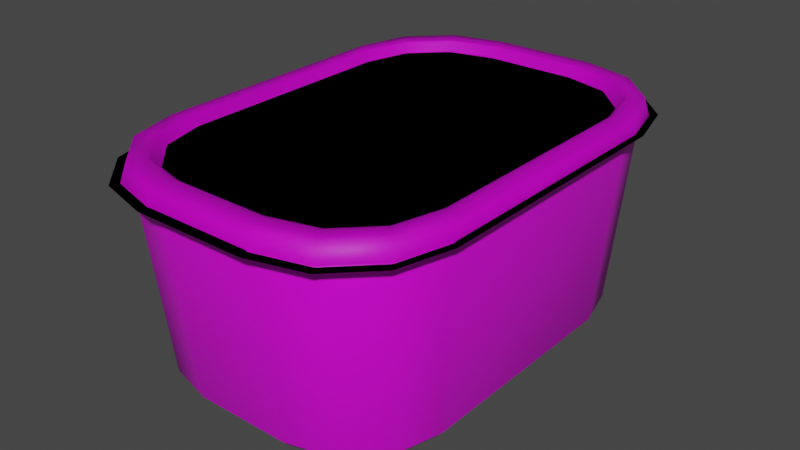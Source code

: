 # Source: Butter.blend  (saved by Blender 3.3.6; exported with 4.5.12 LTS)
import bpy
from mathutils import Matrix  # noqa: F401  (used for matrix-valued properties, if any)

bpy.ops.wm.read_factory_settings(use_empty=True)
scene = bpy.context.scene
scene.name = 'Scene'

# ---- collections
col_collection = bpy.data.collections.new('Collection'); scene.collection.children.link(col_collection)

# ---- images (referenced by path relative to the original .blend; pixels are not part of the script)
import os
ASSET_DIR = os.environ.get("B2B_ASSET_DIR", "")  # directory of the original .blend (textures are referenced by path, not embedded)
HERE = os.path.dirname(os.path.abspath(__file__))  # packed textures are extracted next to this script under _unpacked/

def load_image(name, relpath, width, height, colorspace="sRGB"):
    """Load a texture the original file referenced (path relative to the .blend, or extracted next to this script)."""
    p = next((c for c in (os.path.join(HERE, relpath), os.path.join(ASSET_DIR, relpath)) if relpath and os.path.exists(c)), "")
    if p:
        img = bpy.data.images.load(p, check_existing=True)
        img.name = name
    else:  # same state as the original file: an image datablock whose file is absent (Cycles renders it pink)
        img = bpy.data.images.new(name, width, height)
        img.source = "FILE"
        img.filepath = "//" + (relpath or name)
    img.colorspace_settings.name = colorspace
    return img
img_dairy___meat_psd = load_image('Dairy & Meat.psd', 'Dairy & Meat.psd', 1024, 1024, 'sRGB')

# ---- materials (node trees are filled in below, after node groups)
mat_material = bpy.data.materials.new('Material')
mat_material.alpha_threshold = 0.0
mat_material.use_transparent_shadow = False
mat_material.roughness = 0.5
mat_material.line_color = (0.0, 0.0, 0.0, 1.0)

# ---- material node trees
mat_material.use_nodes = True; mat_material.node_tree.nodes.clear()
_N = mat_material.node_tree.nodes; _L = mat_material.node_tree.links
n0 = _N.new('ShaderNodeOutputMaterial'); n0.name = 'Material Output'; n0.location = (300, 300)
n1 = _N.new('ShaderNodeBsdfPrincipled'); n1.name = 'Principled BSDF'; n1.location = (10, 300)
n1.distribution = 'GGX'
n1.subsurface_method = 'RANDOM_WALK_SKIN'
n1.inputs[3].default_value = 1.45
n1.inputs[27].default_value = (0.0, 0.0, 0.0, 1.0)
n1.inputs[28].default_value = 1.0
n2 = _N.new('ShaderNodeTexImage'); n2.name = 'Image Texture'; n2.location = (-280, 280)
n2.image = img_dairy___meat_psd
n2.interpolation = 'Closest'
_L.new(n1.outputs[0], n0.inputs[0])
_L.new(n2.outputs[0], n1.inputs[0])
n0.is_active_output = True

# ---- world
world_world = bpy.data.worlds.new('World'); scene.world = world_world
world_world.use_nodes = True; world_world.node_tree.nodes.clear()
_N = world_world.node_tree.nodes; _L = world_world.node_tree.links
n0 = _N.new('ShaderNodeOutputWorld'); n0.name = 'World Output'; n0.location = (300, 300)
n1 = _N.new('ShaderNodeBackground'); n1.name = 'Background'; n1.location = (10, 300)
n1.inputs[0].default_value = (0.05088, 0.05088, 0.05088, 1.0)
_L.new(n1.outputs[0], n0.inputs[0])
n0.is_active_output = True
world_world.color = (0.05088, 0.05088, 0.05088)
world_world.use_sun_shadow = False
world_world.sun_shadow_jitter_overblur = 0.0

# ---- meshes
me_cube = bpy.data.meshes.new('Cube')
me_cube.from_pydata([(0.85, 0.6868, 0.65), (0.2868, 1.25, 0.65), (0.7746, 0.9684, 0.65), (0.5684, 1.175, 0.65), (0.2868, -1.25, 0.65), (0.85, -0.6868, 0.65), (0.5684, -1.175, 0.65), (0.7746, -0.9684, 0.65), (-0.2868, 1.25, 0.65), (-0.85, 0.6868, 0.65), (-0.5684, 1.175, 0.65), (-0.7746, 0.9684, 0.65), (-0.85, -0.6868, 0.65), (-0.2868, -1.25, 0.65), (-0.7746, -0.9684, 0.65), (-0.5684, -1.175, 0.65), (0.2411, 0.9923, -0.5), (0.2592, 1.129, -0.459), (0.631, 0.6025, -0.5), (0.768, 0.6206, -0.459), (0.4426, 0.9384, -0.5), (0.5136, 1.061, -0.459), (0.577, 0.804, -0.5), (0.6998, 0.875, -0.459), (0.631, -0.6025, -0.5), (0.768, -0.6206, -0.459), (0.2411, -0.9923, -0.5), (0.2592, -1.129, -0.459), (0.577, -0.804, -0.5), (0.6998, -0.875, -0.459), (0.4426, -0.9384, -0.5), (0.5136, -1.061, -0.459), (-0.631, 0.6025, -0.5), (-0.768, 0.6206, -0.459), (-0.2411, 0.9923, -0.5), (-0.2592, 1.129, -0.459), (-0.577, 0.804, -0.5), (-0.6998, 0.875, -0.459), (-0.4426, 0.9384, -0.5), (-0.5136, 1.061, -0.459), (-0.2411, -0.9923, -0.5), (-0.2592, -1.129, -0.459), (-0.631, -0.6025, -0.5), (-0.768, -0.6206, -0.459), (-0.4426, -0.9384, -0.5), (-0.5136, -1.061, -0.459), (-0.577, -0.804, -0.5), (-0.6998, -0.875, -0.459), (0.731, 0.6157, -0.5), (0.6666, 0.8558, -0.5), (0.4944, 1.028, -0.5), (0.2543, 1.092, -0.5), (-0.4944, -1.028, -0.5), (-0.2543, -1.092, -0.5), (-0.6666, -0.8558, -0.5), (-0.731, -0.6157, -0.5), (0.2543, -1.092, -0.5), (0.4944, -1.028, -0.5), (0.6666, -0.8558, -0.5), (0.731, -0.6157, -0.5), (-0.2543, 1.092, -0.5), (-0.4944, 1.028, -0.5), (-0.6666, 0.8558, -0.5), (-0.731, 0.6157, -0.5)], [], [(0, 19, 23, 2), (8, 35, 39, 10), (6, 31, 29, 7), (2, 23, 21, 3), (19, 0, 5, 25), (7, 29, 25, 5), (35, 8, 1, 17), (47, 14, 12, 43), (45, 15, 14, 47), (27, 4, 13, 41), (11, 37, 33, 9), (4, 27, 31, 6), (10, 39, 37, 11), (41, 13, 15, 45), (43, 12, 9, 33), (32, 36, 38, 34, 16, 20, 22, 18, 24, 28, 30, 26, 40, 44, 46, 42), (48, 49, 23, 19), (49, 50, 21, 23), (50, 51, 17, 21), (52, 53, 41, 45), (54, 52, 45, 47), (55, 54, 47, 43), (56, 57, 31, 27), (57, 58, 29, 31), (58, 59, 25, 29), (60, 61, 39, 35), (61, 62, 37, 39), (62, 63, 33, 37), (51, 60, 35, 17), (59, 48, 19, 25), (43, 33, 63, 55), (27, 41, 53, 56), (3, 21, 17, 1), (18, 22, 49, 48), (22, 20, 50, 49), (20, 16, 51, 50), (44, 40, 53, 52), (46, 44, 52, 54), (42, 46, 54, 55), (26, 30, 57, 56), (30, 28, 58, 57), (28, 24, 59, 58), (34, 38, 61, 60), (38, 36, 62, 61), (36, 32, 63, 62), (16, 34, 60, 51), (24, 18, 48, 59), (32, 42, 55, 63), (40, 26, 56, 53)])
me_cube.polygons.foreach_set('use_smooth', [True] * 49)
_uv = me_cube.uv_layers.new(name='UVMap')
_uv.uv.foreach_set('vector', [0.3233, 1.0, 0.3233, 0.9031, 0.3387, 0.9031, 0.3387, 1.0, 0.0, 1.0, 0.0, 0.9031, 0.01539, 0.9031, 0.01539, 1.0, 0.2161, 1.0, 0.2161, 0.9031, 0.2312, 0.9031, 0.2312, 1.0, 0.3387, 1.0, 0.3387, 0.9031, 0.3538, 0.9031, 0.3538, 1.0, 0.3233, 0.9031, 0.3233, 1.0, 0.2465, 1.0, 0.2465, 0.9031, 0.2312, 1.0, 0.2312, 0.9031, 0.2465, 0.9031, 0.2465, 1.0, 0.4, 0.9031, 0.4, 1.0, 0.3683, 1.0, 0.3683, 0.9031, 0.1387, 0.9031, 0.1387, 1.0, 0.1233, 1.0, 0.1233, 0.9031, 0.1537, 0.9031, 0.1537, 1.0, 0.1387, 1.0, 0.1387, 0.9031, 0.2007, 0.9031, 0.2007, 1.0, 0.1691, 1.0, 0.1691, 0.9031, 0.03042, 1.0, 0.03042, 0.9031, 0.04581, 0.9031, 0.04581, 1.0, 0.2007, 1.0, 0.2007, 0.9031, 0.2161, 0.9031, 0.2161, 1.0, 0.01539, 1.0, 0.01539, 0.9031, 0.03042, 0.9031, 0.03042, 1.0, 0.1691, 0.9031, 0.1691, 1.0, 0.1537, 1.0, 0.1537, 0.9031, 0.1233, 0.9031, 0.1233, 1.0, 0.04646, 1.0, 0.04646, 0.9031, 0.004653, 0.01225, 0.002919, 0.01175, 0.00178, 0.01057, 0.001345, 0.008822, 0.001421, 0.004653, 0.00192, 0.002919, 0.003103, 0.00178, 0.004853, 0.001345, 0.01527, 0.001536, 0.017, 0.002035, 0.01814, 0.003218, 0.01858, 0.004968, 0.0185, 0.009137, 0.018, 0.01087, 0.01682, 0.01201, 0.01507, 0.01245, 0.004756, 0.0004782, 0.00267, 0.0009963, 0.002471, 0.0005535, 0.004681, 4.649e-06, 0.00267, 0.0009963, 0.001153, 0.002458, 0.0007603, 0.002173, 0.0024, 0.0005929, 0.001153, 0.002458, 0.000559, 0.004523, 8.851e-05, 0.004432, 0.0007183, 0.002243, 0.01877, 0.01133, 0.01936, 0.009267, 0.01984, 0.009359, 0.01921, 0.01155, 0.01725, 0.01279, 0.01877, 0.01133, 0.01916, 0.01162, 0.01752, 0.0132, 0.01517, 0.01331, 0.01725, 0.01279, 0.01745, 0.01324, 0.01524, 0.01379, 0.01945, 0.004871, 0.01893, 0.002784, 0.01937, 0.002586, 0.01992, 0.004796, 0.01893, 0.002784, 0.01747, 0.001268, 0.01775, 0.0008753, 0.01933, 0.002515, 0.01747, 0.001268, 0.0154, 0.000674, 0.01549, 0.0002035, 0.01768, 0.0008333, 0.0004782, 0.00892, 0.0009962, 0.01101, 0.0005535, 0.0112, 4.612e-06, 0.008994, 0.0009962, 0.01101, 0.002458, 0.01252, 0.002173, 0.01291, 0.0005929, 0.01128, 0.002458, 0.01252, 0.004523, 0.01312, 0.004432, 0.01359, 0.002243, 0.01296, 0.000559, 0.004523, 0.0004782, 0.00892, 0.0, 0.008953, 8.239e-05, 0.004472, 0.0154, 0.000674, 0.004756, 0.0004782, 0.004722, 5.96e-08, 0.01545, 0.0001974, 0.0152, 0.01379, 0.004472, 0.01359, 0.004523, 0.01312, 0.01517, 0.01331, 0.01992, 0.004837, 0.01984, 0.009318, 0.01936, 0.009267, 0.01945, 0.004871, 0.3538, 1.0, 0.3538, 0.9031, 0.3691, 0.9031, 0.3691, 1.0, 0.004853, 0.001345, 0.003103, 0.00178, 0.00267, 0.0009963, 0.004756, 0.0004782, 0.003103, 0.00178, 0.00192, 0.002919, 0.001153, 0.002458, 0.00267, 0.0009963, 0.00192, 0.002919, 0.001421, 0.004653, 0.000559, 0.004523, 0.001153, 0.002458, 0.018, 0.01087, 0.0185, 0.009137, 0.01936, 0.009267, 0.01877, 0.01133, 0.01682, 0.01201, 0.018, 0.01087, 0.01877, 0.01133, 0.01725, 0.01279, 0.01507, 0.01245, 0.01682, 0.01201, 0.01725, 0.01279, 0.01517, 0.01331, 0.01858, 0.004968, 0.01814, 0.003218, 0.01893, 0.002784, 0.01945, 0.004871, 0.01814, 0.003218, 0.017, 0.002035, 0.01747, 0.001268, 0.01893, 0.002784, 0.017, 0.002035, 0.01527, 0.001536, 0.0154, 0.000674, 0.01747, 0.001268, 0.001345, 0.008822, 0.00178, 0.01057, 0.0009962, 0.01101, 0.0004782, 0.00892, 0.00178, 0.01057, 0.002919, 0.01175, 0.002458, 0.01252, 0.0009962, 0.01101, 0.002919, 0.01175, 0.004653, 0.01225, 0.004523, 0.01312, 0.002458, 0.01252, 0.001421, 0.004653, 0.001345, 0.008822, 0.0004782, 0.00892, 0.000559, 0.004523, 0.01527, 0.001536, 0.004853, 0.001345, 0.004756, 0.0004782, 0.0154, 0.000674, 0.004653, 0.01225, 0.01507, 0.01245, 0.01517, 0.01331, 0.004523, 0.01312, 0.0185, 0.009137, 0.01858, 0.004968, 0.01945, 0.004871, 0.01936, 0.009267])
me_cube.materials.append(mat_material)
me_cube.use_mirror_vertex_groups = False
me_cube.update()
me_cube_001 = bpy.data.meshes.new('Cube.001')
me_cube_001.from_pydata([(0.8531, 0.6925, 0.675), (0.2903, 1.255, 0.675), (0.7777, 0.9739, 0.675), (0.5717, 1.18, 0.675), (0.2903, -1.255, 0.675), (0.8531, -0.6925, 0.675), (0.5717, -1.18, 0.675), (0.7777, -0.9739, 0.675), (-0.2903, 1.255, 0.675), (-0.8531, 0.6925, 0.675), (-0.5717, 1.18, 0.675), (-0.7777, 0.9739, 0.675), (-0.8531, -0.6925, 0.675), (-0.2903, -1.255, 0.675), (-0.7777, -0.9739, 0.675), (-0.5717, -1.18, 0.675), (0.7092, 0.9088, 0.6741), (0.7781, 0.6517, 0.6741), (0.5248, 1.093, 0.6741), (0.2676, 1.162, 0.6741), (-0.2676, -1.162, 0.6741), (-0.5248, -1.093, 0.6741), (-0.7092, -0.9088, 0.6741), (-0.7781, -0.6517, 0.6741), (0.5248, -1.093, 0.6741), (0.2676, -1.162, 0.6741), (0.7092, -0.9088, 0.6741), (0.7781, -0.6517, 0.6741), (-0.5248, 1.093, 0.6741), (-0.2676, 1.162, 0.6741), (-0.7092, 0.9088, 0.6741), (-0.7781, 0.6517, 0.6741), (0.6789, 0.868, 0.6219), (0.7454, 0.6199, 0.6219), (0.501, 1.046, 0.6219), (0.2529, 1.112, 0.6219), (-0.2529, -1.112, 0.6219), (-0.501, -1.046, 0.6219), (-0.6789, -0.868, 0.6219), (-0.7454, -0.6199, 0.6219), (0.501, -1.046, 0.6219), (0.2529, -1.112, 0.6219), (0.6789, -0.868, 0.6219), (0.7454, -0.6199, 0.6219), (-0.501, 1.046, 0.6219), (-0.2529, 1.112, 0.6219), (-0.6789, 0.868, 0.6219), (-0.7454, 0.6199, 0.6219), (0.875, 0.7103, 0.575), (0.2978, 1.287, 0.575), (0.7977, 0.9989, 0.575), (0.5864, 1.21, 0.575), (0.2978, -1.287, 0.575), (0.875, -0.7103, 0.575), (0.5864, -1.21, 0.575), (0.7977, -0.9989, 0.575), (-0.2978, 1.287, 0.575), (-0.875, 0.7103, 0.575), (-0.5864, 1.21, 0.575), (-0.7977, 0.9989, 0.575), (-0.875, -0.7103, 0.575), (-0.2978, -1.287, 0.575), (-0.7977, -0.9989, 0.575), (-0.5864, -1.21, 0.575), (0.9083, 0.7404, 0.575), (0.3115, 1.337, 0.575), (0.8284, 1.039, 0.575), (0.6099, 1.257, 0.575), (0.3115, -1.337, 0.575), (0.9083, -0.7404, 0.575), (0.6099, -1.257, 0.575), (0.8284, -1.039, 0.575), (-0.3115, 1.337, 0.575), (-0.9083, 0.7404, 0.575), (-0.6099, 1.257, 0.575), (-0.8284, 1.039, 0.575), (-0.9083, -0.7404, 0.575), (-0.3115, -1.337, 0.575), (-0.8284, -1.039, 0.575), (-0.6099, -1.257, 0.575), (0.6804, -0.87, 0.6245), (0.2536, -1.115, 0.6245), (0.5022, -1.048, 0.6245), (0.747, -0.6215, 0.6245), (0.747, 0.6215, 0.6245), (-0.747, -0.6215, 0.6245), (-0.6804, -0.87, 0.6245), (-0.747, 0.6215, 0.6245), (-0.5022, -1.048, 0.6245), (-0.2536, -1.115, 0.6245), (-0.6804, 0.87, 0.6245), (0.2536, 1.115, 0.6245), (-0.2536, 1.115, 0.6245), (-0.5022, 1.048, 0.6245), (0.6804, 0.87, 0.6245), (0.5022, 1.048, 0.6245), (0.7977, 0.9989, 0.58), (0.875, 0.7103, 0.58), (0.2978, -1.287, 0.58), (-0.2978, -1.287, 0.58), (0.875, -0.7103, 0.58), (0.7977, -0.9989, 0.58), (0.5864, 1.21, 0.58), (-0.5864, 1.21, 0.58), (-0.2978, 1.287, 0.58), (0.2978, 1.287, 0.58), (-0.7977, 0.9989, 0.58), (-0.5864, -1.21, 0.58), (-0.875, 0.7103, 0.58), (-0.7977, -0.9989, 0.58), (-0.875, -0.7103, 0.58), (0.5864, -1.21, 0.58), (0.7071, 0.9059, 0.6704), (-0.2666, 1.159, 0.6704), (-0.5231, -1.09, 0.6704), (-0.7071, -0.9059, 0.6704), (-0.7758, -0.6494, 0.6704), (0.7758, -0.6494, 0.6704), (0.2666, -1.159, 0.6704), (0.7071, -0.9059, 0.6704), (0.5231, -1.09, 0.6704), (0.7758, 0.6494, 0.6704), (-0.7758, 0.6494, 0.6704), (-0.2666, -1.159, 0.6704), (-0.7071, 0.9059, 0.6704), (0.2666, 1.159, 0.6704), (-0.5231, 1.09, 0.6704), (0.5231, 1.09, 0.6704), (0.8531, 0.6925, 0.675), (0.2903, 1.255, 0.675), (0.7777, 0.9739, 0.675), (0.5717, 1.18, 0.675), (0.2903, -1.255, 0.675), (0.8531, -0.6925, 0.675), (0.5717, -1.18, 0.675), (0.7777, -0.9739, 0.675), (-0.2903, 1.255, 0.675), (-0.8531, 0.6925, 0.675), (-0.5717, 1.18, 0.675), (-0.7777, 0.9739, 0.675), (-0.8531, -0.6925, 0.675), (-0.2903, -1.255, 0.675), (-0.7777, -0.9739, 0.675), (-0.5717, -1.18, 0.675), (0.7092, 0.9088, 0.6741), (0.7781, 0.6517, 0.6741), (0.5248, 1.093, 0.6741), (0.2676, 1.162, 0.6741), (-0.2676, -1.162, 0.6741), (-0.5248, -1.093, 0.6741), (-0.7092, -0.9088, 0.6741), (-0.7781, -0.6517, 0.6741), (0.5248, -1.093, 0.6741), (0.2676, -1.162, 0.6741), (0.7092, -0.9088, 0.6741), (0.7781, -0.6517, 0.6741), (-0.5248, 1.093, 0.6741), (-0.2676, 1.162, 0.6741), (-0.7092, 0.9088, 0.6741), (-0.7781, 0.6517, 0.6741), (0.6789, 0.868, 0.6219), (0.7454, 0.6199, 0.6219), (0.501, 1.046, 0.6219), (0.2529, 1.112, 0.6219), (-0.2529, -1.112, 0.6219), (-0.501, -1.046, 0.6219), (-0.6789, -0.868, 0.6219), (-0.7454, -0.6199, 0.6219), (0.501, -1.046, 0.6219), (0.2529, -1.112, 0.6219), (0.6789, -0.868, 0.6219), (0.7454, -0.6199, 0.6219), (-0.501, 1.046, 0.6219), (-0.2529, 1.112, 0.6219), (-0.6789, 0.868, 0.6219), (-0.7454, 0.6199, 0.6219), (0.875, 0.7103, 0.575), (0.2978, 1.287, 0.575), (0.7977, 0.9989, 0.575), (0.5864, 1.21, 0.575), (0.2978, -1.287, 0.575), (0.875, -0.7103, 0.575), (0.5864, -1.21, 0.575), (0.7977, -0.9989, 0.575), (-0.2978, 1.287, 0.575), (-0.875, 0.7103, 0.575), (-0.5864, 1.21, 0.575), (-0.7977, 0.9989, 0.575), (-0.875, -0.7103, 0.575), (-0.2978, -1.287, 0.575), (-0.7977, -0.9989, 0.575), (-0.5864, -1.21, 0.575), (0.9083, 0.7404, 0.575), (0.3115, 1.337, 0.575), (0.8284, 1.039, 0.575), (0.6099, 1.257, 0.575), (0.3115, -1.337, 0.575), (0.9083, -0.7404, 0.575), (0.6099, -1.257, 0.575), (0.8284, -1.039, 0.575), (-0.3115, 1.337, 0.575), (-0.9083, 0.7404, 0.575), (-0.6099, 1.257, 0.575), (-0.8284, 1.039, 0.575), (-0.9083, -0.7404, 0.575), (-0.3115, -1.337, 0.575), (-0.8284, -1.039, 0.575), (-0.6099, -1.257, 0.575), (0.6804, -0.87, 0.6245), (0.2536, -1.115, 0.6245), (0.5022, -1.048, 0.6245), (0.747, -0.6215, 0.6245), (0.747, 0.6215, 0.6245), (-0.747, -0.6215, 0.6245), (-0.6804, -0.87, 0.6245), (-0.747, 0.6215, 0.6245), (-0.5022, -1.048, 0.6245), (-0.2536, -1.115, 0.6245), (-0.6804, 0.87, 0.6245), (0.2536, 1.115, 0.6245), (-0.2536, 1.115, 0.6245), (-0.5022, 1.048, 0.6245), (0.6804, 0.87, 0.6245), (0.5022, 1.048, 0.6245), (0.7977, 0.9989, 0.58), (0.875, 0.7103, 0.58), (0.2978, -1.287, 0.58), (-0.2978, -1.287, 0.58), (0.875, -0.7103, 0.58), (0.7977, -0.9989, 0.58), (0.5864, 1.21, 0.58), (-0.5864, 1.21, 0.58), (-0.2978, 1.287, 0.58), (0.2978, 1.287, 0.58), (-0.7977, 0.9989, 0.58), (-0.5864, -1.21, 0.58), (-0.875, 0.7103, 0.58), (-0.7977, -0.9989, 0.58), (-0.875, -0.7103, 0.58), (0.5864, -1.21, 0.58), (0.7071, 0.9059, 0.6704), (-0.2666, 1.159, 0.6704), (-0.5231, -1.09, 0.6704), (-0.7071, -0.9059, 0.6704), (-0.7758, -0.6494, 0.6704), (0.7758, -0.6494, 0.6704), (0.2666, -1.159, 0.6704), (0.7071, -0.9059, 0.6704), (0.5231, -1.09, 0.6704), (0.7758, 0.6494, 0.6704), (-0.7758, 0.6494, 0.6704), (-0.2666, -1.159, 0.6704), (-0.7071, 0.9059, 0.6704), (0.2666, 1.159, 0.6704), (-0.5231, 1.09, 0.6704), (0.5231, 1.09, 0.6704)], [], [(94, 95, 34, 32), (16, 17, 0, 2), (18, 16, 2, 3), (19, 18, 3, 1), (20, 21, 15, 13), (21, 22, 14, 15), (22, 23, 12, 14), (24, 25, 4, 6), (26, 24, 6, 7), (27, 26, 7, 5), (28, 29, 8, 10), (30, 28, 10, 11), (31, 30, 11, 9), (29, 19, 1, 8), (17, 27, 5, 0), (23, 31, 9, 12), (25, 20, 13, 4), (33, 32, 34, 35, 45, 44, 46, 47, 39, 38, 37, 36, 41, 40, 42, 43), (92, 93, 44, 45), (95, 91, 35, 34), (93, 90, 46, 44), (88, 89, 36, 37), (90, 87, 47, 46), (86, 88, 37, 38), (91, 92, 45, 35), (85, 86, 38, 39), (83, 84, 33, 43), (81, 82, 40, 41), (87, 85, 39, 47), (82, 80, 42, 40), (84, 94, 32, 33), (89, 81, 41, 36), (80, 83, 43, 42), (96, 97, 48, 50), (98, 99, 61, 52), (100, 101, 55, 53), (102, 96, 50, 51), (103, 104, 56, 58), (105, 102, 51, 49), (106, 103, 58, 59), (99, 107, 63, 61), (108, 106, 59, 57), (107, 109, 62, 63), (104, 105, 49, 56), (109, 110, 60, 62), (97, 100, 53, 48), (111, 98, 52, 54), (110, 108, 57, 60), (101, 111, 54, 55), (56, 49, 65, 72), (62, 60, 76, 78), (48, 53, 69, 64), (54, 52, 68, 70), (60, 57, 73, 76), (55, 54, 70, 71), (50, 48, 64, 66), (52, 61, 77, 68), (53, 55, 71, 69), (51, 50, 66, 67), (58, 56, 72, 74), (49, 51, 67, 65), (59, 58, 74, 75), (61, 63, 79, 77), (57, 59, 75, 73), (63, 62, 78, 79), (112, 127, 95, 94), (113, 126, 93, 92), (127, 125, 91, 95), (126, 124, 90, 93), (114, 123, 89, 88), (124, 122, 87, 90), (115, 114, 88, 86), (125, 113, 92, 91), (116, 115, 86, 85), (117, 121, 84, 83), (118, 120, 82, 81), (122, 116, 85, 87), (120, 119, 80, 82), (121, 112, 94, 84), (123, 118, 81, 89), (119, 117, 83, 80), (7, 6, 111, 101), (12, 9, 108, 110), (6, 4, 98, 111), (0, 5, 100, 97), (14, 12, 110, 109), (8, 1, 105, 104), (15, 14, 109, 107), (9, 11, 106, 108), (13, 15, 107, 99), (11, 10, 103, 106), (1, 3, 102, 105), (10, 8, 104, 103), (3, 2, 96, 102), (5, 7, 101, 100), (4, 13, 99, 98), (2, 0, 97, 96), (26, 27, 117, 119), (20, 25, 118, 123), (17, 16, 112, 121), (24, 26, 119, 120), (31, 23, 116, 122), (25, 24, 120, 118), (27, 17, 121, 117), (23, 22, 115, 116), (19, 29, 113, 125), (22, 21, 114, 115), (30, 31, 122, 124), (21, 20, 123, 114), (28, 30, 124, 126), (18, 19, 125, 127), (29, 28, 126, 113), (16, 18, 127, 112), (222, 160, 162, 223), (144, 130, 128, 145), (146, 131, 130, 144), (147, 129, 131, 146), (148, 141, 143, 149), (149, 143, 142, 150), (150, 142, 140, 151), (152, 134, 132, 153), (154, 135, 134, 152), (155, 133, 135, 154), (156, 138, 136, 157), (158, 139, 138, 156), (159, 137, 139, 158), (157, 136, 129, 147), (145, 128, 133, 155), (151, 140, 137, 159), (153, 132, 141, 148), (161, 171, 170, 168, 169, 164, 165, 166, 167, 175, 174, 172, 173, 163, 162, 160), (220, 173, 172, 221), (223, 162, 163, 219), (221, 172, 174, 218), (216, 165, 164, 217), (218, 174, 175, 215), (214, 166, 165, 216), (219, 163, 173, 220), (213, 167, 166, 214), (211, 171, 161, 212), (209, 169, 168, 210), (215, 175, 167, 213), (210, 168, 170, 208), (212, 161, 160, 222), (217, 164, 169, 209), (208, 170, 171, 211), (224, 178, 176, 225), (226, 180, 189, 227), (228, 181, 183, 229), (230, 179, 178, 224), (231, 186, 184, 232), (233, 177, 179, 230), (234, 187, 186, 231), (227, 189, 191, 235), (236, 185, 187, 234), (235, 191, 190, 237), (232, 184, 177, 233), (237, 190, 188, 238), (225, 176, 181, 228), (239, 182, 180, 226), (238, 188, 185, 236), (229, 183, 182, 239), (184, 200, 193, 177), (190, 206, 204, 188), (176, 192, 197, 181), (182, 198, 196, 180), (188, 204, 201, 185), (183, 199, 198, 182), (178, 194, 192, 176), (180, 196, 205, 189), (181, 197, 199, 183), (179, 195, 194, 178), (186, 202, 200, 184), (177, 193, 195, 179), (187, 203, 202, 186), (189, 205, 207, 191), (185, 201, 203, 187), (191, 207, 206, 190), (240, 222, 223, 255), (241, 220, 221, 254), (255, 223, 219, 253), (254, 221, 218, 252), (242, 216, 217, 251), (252, 218, 215, 250), (243, 214, 216, 242), (253, 219, 220, 241), (244, 213, 214, 243), (245, 211, 212, 249), (246, 209, 210, 248), (250, 215, 213, 244), (248, 210, 208, 247), (249, 212, 222, 240), (251, 217, 209, 246), (247, 208, 211, 245), (135, 229, 239, 134), (140, 238, 236, 137), (134, 239, 226, 132), (128, 225, 228, 133), (142, 237, 238, 140), (136, 232, 233, 129), (143, 235, 237, 142), (137, 236, 234, 139), (141, 227, 235, 143), (139, 234, 231, 138), (129, 233, 230, 131), (138, 231, 232, 136), (131, 230, 224, 130), (133, 228, 229, 135), (132, 226, 227, 141), (130, 224, 225, 128), (154, 247, 245, 155), (148, 251, 246, 153), (145, 249, 240, 144), (152, 248, 247, 154), (159, 250, 244, 151), (153, 246, 248, 152), (155, 245, 249, 145), (151, 244, 243, 150), (147, 253, 241, 157), (150, 243, 242, 149), (158, 252, 250, 159), (149, 242, 251, 148), (156, 254, 252, 158), (146, 255, 253, 147), (157, 241, 254, 156), (144, 240, 255, 146)])
me_cube_001.polygons.foreach_set('use_smooth', [True] * 226)
_uv = me_cube_001.uv_layers.new(name='UVMap')
_uv.uv.foreach_set('vector', [0.03078, 0.9206, 0.03144, 0.92, 0.03145, 0.92, 0.03079, 0.9206, 0.0306, 0.9204, 0.03031, 0.9214, 0.03004, 0.9213, 0.03034, 0.9202, 0.03131, 0.9197, 0.0306, 0.9204, 0.03034, 0.9202, 0.03112, 0.9194, 0.03235, 0.9194, 0.03131, 0.9197, 0.03112, 0.9194, 0.03224, 0.9191, 0.03402, 0.9275, 0.03507, 0.9272, 0.03526, 0.9275, 0.03412, 0.9278, 0.03507, 0.9272, 0.0358, 0.9264, 0.03606, 0.9267, 0.03526, 0.9275, 0.0358, 0.9264, 0.03613, 0.9254, 0.03639, 0.9256, 0.03606, 0.9267, 0.03132, 0.9271, 0.03231, 0.9275, 0.03219, 0.9278, 0.03112, 0.9274, 0.03064, 0.9264, 0.03132, 0.9271, 0.03112, 0.9274, 0.03039, 0.9266, 0.03035, 0.9254, 0.03064, 0.9264, 0.03039, 0.9266, 0.03009, 0.9256, 0.03509, 0.9197, 0.03407, 0.9194, 0.03417, 0.919, 0.03527, 0.9193, 0.03581, 0.9204, 0.03509, 0.9197, 0.03527, 0.9193, 0.03606, 0.9201, 0.03613, 0.9214, 0.03581, 0.9204, 0.03606, 0.9201, 0.0364, 0.9212, 0.03407, 0.9194, 0.03235, 0.9194, 0.03224, 0.9191, 0.03417, 0.919, 0.03031, 0.9214, 0.03035, 0.9254, 0.03009, 0.9256, 0.03004, 0.9213, 0.03613, 0.9254, 0.03613, 0.9214, 0.0364, 0.9212, 0.03639, 0.9256, 0.03231, 0.9275, 0.03402, 0.9275, 0.03412, 0.9278, 0.03219, 0.9278, 0.06381, 1.0, 0.05098, 0.9963, 0.04175, 0.9877, 0.0377, 0.9746, 0.03742, 0.9536, 0.04146, 0.9404, 0.05044, 0.9314, 0.06324, 0.9277, 0.1132, 0.9276, 0.126, 0.9313, 0.1352, 0.9399, 0.1393, 0.953, 0.1396, 0.9739, 0.1355, 0.9872, 0.1265, 0.9962, 0.1137, 0.9999, 0.034, 0.9196, 0.03496, 0.9199, 0.03495, 0.9199, 0.034, 0.9196, 0.03144, 0.92, 0.03242, 0.9196, 0.03243, 0.9197, 0.03145, 0.92, 0.03496, 0.9199, 0.03563, 0.9206, 0.03562, 0.9206, 0.03495, 0.9199, 0.03494, 0.9269, 0.03395, 0.9272, 0.03394, 0.9272, 0.03493, 0.9269, 0.03563, 0.9206, 0.03593, 0.9215, 0.03591, 0.9215, 0.03562, 0.9206, 0.03562, 0.9262, 0.03494, 0.9269, 0.03493, 0.9269, 0.0356, 0.9262, 0.03242, 0.9196, 0.034, 0.9196, 0.034, 0.9196, 0.03243, 0.9197, 0.03592, 0.9253, 0.03562, 0.9262, 0.0356, 0.9262, 0.0359, 0.9253, 0.03055, 0.9253, 0.03051, 0.9216, 0.03053, 0.9216, 0.03057, 0.9253, 0.03238, 0.9272, 0.03145, 0.9269, 0.03146, 0.9269, 0.03239, 0.9272, 0.03593, 0.9215, 0.03592, 0.9253, 0.0359, 0.9253, 0.03591, 0.9215, 0.03145, 0.9269, 0.03082, 0.9262, 0.03083, 0.9262, 0.03146, 0.9269, 0.03051, 0.9216, 0.03078, 0.9206, 0.03079, 0.9206, 0.03053, 0.9216, 0.03395, 0.9272, 0.03238, 0.9272, 0.03239, 0.9272, 0.03394, 0.9272, 0.03082, 0.9262, 0.03055, 0.9253, 0.03057, 0.9253, 0.03083, 0.9262, 0.03001, 0.9199, 0.02968, 0.9212, 0.02966, 0.9212, 0.02999, 0.9199, 0.03211, 0.9282, 0.03418, 0.9282, 0.03419, 0.9282, 0.0321, 0.9282, 0.02974, 0.9257, 0.03007, 0.9269, 0.03005, 0.9269, 0.02972, 0.9257, 0.03091, 0.919, 0.03001, 0.9199, 0.02999, 0.9199, 0.0309, 0.919, 0.03547, 0.919, 0.03424, 0.9186, 0.03424, 0.9186, 0.03548, 0.919, 0.03216, 0.9187, 0.03091, 0.919, 0.0309, 0.919, 0.03216, 0.9186, 0.03638, 0.9199, 0.03547, 0.919, 0.03548, 0.919, 0.0364, 0.9198, 0.03418, 0.9282, 0.03547, 0.9279, 0.03548, 0.9279, 0.03419, 0.9282, 0.03676, 0.9211, 0.03638, 0.9199, 0.0364, 0.9198, 0.03678, 0.9211, 0.03547, 0.9279, 0.0364, 0.927, 0.03642, 0.927, 0.03548, 0.9279, 0.03424, 0.9186, 0.03216, 0.9187, 0.03216, 0.9186, 0.03424, 0.9186, 0.0364, 0.927, 0.03676, 0.9257, 0.03679, 0.9257, 0.03642, 0.927, 0.02968, 0.9212, 0.02974, 0.9257, 0.02972, 0.9257, 0.02966, 0.9212, 0.03091, 0.9278, 0.03211, 0.9282, 0.0321, 0.9282, 0.0309, 0.9278, 0.03676, 0.9257, 0.03676, 0.9211, 0.03678, 0.9211, 0.03679, 0.9257, 0.03007, 0.9269, 0.03091, 0.9278, 0.0309, 0.9278, 0.03005, 0.9269, 0.03424, 0.9186, 0.03216, 0.9186, 0.0321, 0.9185, 0.03429, 0.9184, 0.03642, 0.927, 0.03679, 0.9257, 0.0369, 0.9258, 0.03655, 0.9271, 0.02966, 0.9212, 0.02972, 0.9257, 0.0296, 0.9258, 0.02954, 0.9211, 0.0309, 0.9278, 0.0321, 0.9282, 0.03204, 0.9284, 0.03079, 0.928, 0.03679, 0.9257, 0.03678, 0.9211, 0.0369, 0.921, 0.0369, 0.9258, 0.03005, 0.9269, 0.0309, 0.9278, 0.03079, 0.928, 0.02992, 0.927, 0.02999, 0.9199, 0.02966, 0.9212, 0.02954, 0.9211, 0.02986, 0.9198, 0.0321, 0.9282, 0.03419, 0.9282, 0.03424, 0.9284, 0.03204, 0.9284, 0.02972, 0.9257, 0.03005, 0.9269, 0.02992, 0.927, 0.0296, 0.9258, 0.0309, 0.919, 0.02999, 0.9199, 0.02986, 0.9198, 0.03079, 0.9188, 0.03548, 0.919, 0.03424, 0.9186, 0.03429, 0.9184, 0.03558, 0.9187, 0.03216, 0.9186, 0.0309, 0.919, 0.03079, 0.9188, 0.0321, 0.9185, 0.0364, 0.9198, 0.03548, 0.919, 0.03558, 0.9187, 0.03653, 0.9197, 0.03419, 0.9282, 0.03548, 0.9279, 0.03558, 0.9281, 0.03424, 0.9284, 0.03678, 0.9211, 0.0364, 0.9198, 0.03653, 0.9197, 0.0369, 0.921, 0.03548, 0.9279, 0.03642, 0.927, 0.03655, 0.9271, 0.03558, 0.9281, 0.03061, 0.9204, 0.03132, 0.9197, 0.03144, 0.92, 0.03078, 0.9206, 0.03406, 0.9194, 0.03508, 0.9197, 0.03496, 0.9199, 0.034, 0.9196, 0.03132, 0.9197, 0.03235, 0.9194, 0.03242, 0.9196, 0.03144, 0.92, 0.03508, 0.9197, 0.03579, 0.9204, 0.03563, 0.9206, 0.03496, 0.9199, 0.03506, 0.9272, 0.03401, 0.9275, 0.03395, 0.9272, 0.03494, 0.9269, 0.03579, 0.9204, 0.03611, 0.9214, 0.03593, 0.9215, 0.03563, 0.9206, 0.03579, 0.9264, 0.03506, 0.9272, 0.03494, 0.9269, 0.03562, 0.9262, 0.03235, 0.9194, 0.03406, 0.9194, 0.034, 0.9196, 0.03242, 0.9196, 0.03611, 0.9254, 0.03579, 0.9264, 0.03562, 0.9262, 0.03592, 0.9253, 0.03037, 0.9254, 0.03033, 0.9215, 0.03051, 0.9216, 0.03055, 0.9253, 0.03231, 0.9274, 0.03133, 0.9271, 0.03145, 0.9269, 0.03238, 0.9272, 0.03611, 0.9214, 0.03611, 0.9254, 0.03592, 0.9253, 0.03593, 0.9215, 0.03133, 0.9271, 0.03065, 0.9264, 0.03082, 0.9262, 0.03145, 0.9269, 0.03033, 0.9215, 0.03061, 0.9204, 0.03078, 0.9206, 0.03051, 0.9216, 0.03401, 0.9275, 0.03231, 0.9274, 0.03238, 0.9272, 0.03395, 0.9272, 0.03065, 0.9264, 0.03037, 0.9254, 0.03055, 0.9253, 0.03082, 0.9262, 0.03039, 0.9266, 0.03112, 0.9274, 0.03091, 0.9278, 0.03007, 0.9269, 0.03639, 0.9256, 0.0364, 0.9212, 0.03676, 0.9211, 0.03676, 0.9257, 0.03112, 0.9274, 0.03219, 0.9278, 0.03211, 0.9282, 0.03091, 0.9278, 0.03004, 0.9213, 0.03009, 0.9256, 0.02974, 0.9257, 0.02968, 0.9212, 0.03606, 0.9267, 0.03639, 0.9256, 0.03676, 0.9257, 0.0364, 0.927, 0.03417, 0.919, 0.03224, 0.9191, 0.03216, 0.9187, 0.03424, 0.9186, 0.03526, 0.9275, 0.03606, 0.9267, 0.0364, 0.927, 0.03547, 0.9279, 0.0364, 0.9212, 0.03606, 0.9201, 0.03638, 0.9199, 0.03676, 0.9211, 0.03412, 0.9278, 0.03526, 0.9275, 0.03547, 0.9279, 0.03418, 0.9282, 0.03606, 0.9201, 0.03527, 0.9193, 0.03547, 0.919, 0.03638, 0.9199, 0.03224, 0.9191, 0.03112, 0.9194, 0.03091, 0.919, 0.03216, 0.9187, 0.03527, 0.9193, 0.03417, 0.919, 0.03424, 0.9186, 0.03547, 0.919, 0.03112, 0.9194, 0.03034, 0.9202, 0.03001, 0.9199, 0.03091, 0.919, 0.03009, 0.9256, 0.03039, 0.9266, 0.03007, 0.9269, 0.02974, 0.9257, 0.03219, 0.9278, 0.03412, 0.9278, 0.03418, 0.9282, 0.03211, 0.9282, 0.03034, 0.9202, 0.03004, 0.9213, 0.02968, 0.9212, 0.03001, 0.9199, 0.03064, 0.9264, 0.03035, 0.9254, 0.03037, 0.9254, 0.03065, 0.9264, 0.03402, 0.9275, 0.03231, 0.9275, 0.03231, 0.9274, 0.03401, 0.9275, 0.03031, 0.9214, 0.0306, 0.9204, 0.03061, 0.9204, 0.03033, 0.9215, 0.03132, 0.9271, 0.03064, 0.9264, 0.03065, 0.9264, 0.03133, 0.9271, 0.03613, 0.9214, 0.03613, 0.9254, 0.03611, 0.9254, 0.03611, 0.9214, 0.03231, 0.9275, 0.03132, 0.9271, 0.03133, 0.9271, 0.03231, 0.9274, 0.03035, 0.9254, 0.03031, 0.9214, 0.03033, 0.9215, 0.03037, 0.9254, 0.03613, 0.9254, 0.0358, 0.9264, 0.03579, 0.9264, 0.03611, 0.9254, 0.03235, 0.9194, 0.03407, 0.9194, 0.03406, 0.9194, 0.03235, 0.9194, 0.0358, 0.9264, 0.03507, 0.9272, 0.03506, 0.9272, 0.03579, 0.9264, 0.03581, 0.9204, 0.03613, 0.9214, 0.03611, 0.9214, 0.03579, 0.9204, 0.03507, 0.9272, 0.03402, 0.9275, 0.03401, 0.9275, 0.03506, 0.9272, 0.03509, 0.9197, 0.03581, 0.9204, 0.03579, 0.9204, 0.03508, 0.9197, 0.03131, 0.9197, 0.03235, 0.9194, 0.03235, 0.9194, 0.03132, 0.9197, 0.03407, 0.9194, 0.03509, 0.9197, 0.03508, 0.9197, 0.03406, 0.9194, 0.0306, 0.9204, 0.03131, 0.9197, 0.03132, 0.9197, 0.03061, 0.9204, 0.03078, 0.9206, 0.03079, 0.9206, 0.03145, 0.92, 0.03144, 0.92, 0.0306, 0.9204, 0.03034, 0.9202, 0.03004, 0.9213, 0.03031, 0.9214, 0.03131, 0.9197, 0.03112, 0.9194, 0.03034, 0.9202, 0.0306, 0.9204, 0.03235, 0.9194, 0.03224, 0.9191, 0.03112, 0.9194, 0.03131, 0.9197, 0.03402, 0.9275, 0.03412, 0.9278, 0.03526, 0.9275, 0.03507, 0.9272, 0.03507, 0.9272, 0.03526, 0.9275, 0.03606, 0.9267, 0.0358, 0.9264, 0.0358, 0.9264, 0.03606, 0.9267, 0.03639, 0.9256, 0.03613, 0.9254, 0.03132, 0.9271, 0.03112, 0.9274, 0.03219, 0.9278, 0.03231, 0.9275, 0.03064, 0.9264, 0.03039, 0.9266, 0.03112, 0.9274, 0.03132, 0.9271, 0.03035, 0.9254, 0.03009, 0.9256, 0.03039, 0.9266, 0.03064, 0.9264, 0.03509, 0.9197, 0.03527, 0.9193, 0.03417, 0.919, 0.03407, 0.9194, 0.03581, 0.9204, 0.03606, 0.9201, 0.03527, 0.9193, 0.03509, 0.9197, 0.03613, 0.9214, 0.0364, 0.9212, 0.03606, 0.9201, 0.03581, 0.9204, 0.03407, 0.9194, 0.03417, 0.919, 0.03224, 0.9191, 0.03235, 0.9194, 0.03031, 0.9214, 0.03004, 0.9213, 0.03009, 0.9256, 0.03035, 0.9254, 0.03613, 0.9254, 0.03639, 0.9256, 0.0364, 0.9212, 0.03613, 0.9214, 0.03231, 0.9275, 0.03219, 0.9278, 0.03412, 0.9278, 0.03402, 0.9275, 0.06381, 1.0, 0.1137, 0.9999, 0.1265, 0.9962, 0.1355, 0.9872, 0.1396, 0.9739, 0.1393, 0.953, 0.1352, 0.9399, 0.126, 0.9313, 0.1132, 0.9276, 0.06324, 0.9277, 0.05044, 0.9314, 0.04146, 0.9404, 0.03742, 0.9536, 0.0377, 0.9746, 0.04175, 0.9877, 0.05098, 0.9963, 0.034, 0.9196, 0.034, 0.9196, 0.03495, 0.9199, 0.03496, 0.9199, 0.03144, 0.92, 0.03145, 0.92, 0.03243, 0.9197, 0.03242, 0.9196, 0.03496, 0.9199, 0.03495, 0.9199, 0.03562, 0.9206, 0.03563, 0.9206, 0.03494, 0.9269, 0.03493, 0.9269, 0.03394, 0.9272, 0.03395, 0.9272, 0.03563, 0.9206, 0.03562, 0.9206, 0.03591, 0.9215, 0.03593, 0.9215, 0.03562, 0.9262, 0.0356, 0.9262, 0.03493, 0.9269, 0.03494, 0.9269, 0.03242, 0.9196, 0.03243, 0.9197, 0.034, 0.9196, 0.034, 0.9196, 0.03592, 0.9253, 0.0359, 0.9253, 0.0356, 0.9262, 0.03562, 0.9262, 0.03055, 0.9253, 0.03057, 0.9253, 0.03053, 0.9216, 0.03051, 0.9216, 0.03238, 0.9272, 0.03239, 0.9272, 0.03146, 0.9269, 0.03145, 0.9269, 0.03593, 0.9215, 0.03591, 0.9215, 0.0359, 0.9253, 0.03592, 0.9253, 0.03145, 0.9269, 0.03146, 0.9269, 0.03083, 0.9262, 0.03082, 0.9262, 0.03051, 0.9216, 0.03053, 0.9216, 0.03079, 0.9206, 0.03078, 0.9206, 0.03395, 0.9272, 0.03394, 0.9272, 0.03239, 0.9272, 0.03238, 0.9272, 0.03082, 0.9262, 0.03083, 0.9262, 0.03057, 0.9253, 0.03055, 0.9253, 0.03001, 0.9199, 0.02999, 0.9199, 0.02966, 0.9212, 0.02968, 0.9212, 0.03211, 0.9282, 0.0321, 0.9282, 0.03419, 0.9282, 0.03418, 0.9282, 0.02974, 0.9257, 0.02972, 0.9257, 0.03005, 0.9269, 0.03007, 0.9269, 0.03091, 0.919, 0.0309, 0.919, 0.02999, 0.9199, 0.03001, 0.9199, 0.03547, 0.919, 0.03548, 0.919, 0.03424, 0.9186, 0.03424, 0.9186, 0.03216, 0.9187, 0.03216, 0.9186, 0.0309, 0.919, 0.03091, 0.919, 0.03638, 0.9199, 0.0364, 0.9198, 0.03548, 0.919, 0.03547, 0.919, 0.03418, 0.9282, 0.03419, 0.9282, 0.03548, 0.9279, 0.03547, 0.9279, 0.03676, 0.9211, 0.03678, 0.9211, 0.0364, 0.9198, 0.03638, 0.9199, 0.03547, 0.9279, 0.03548, 0.9279, 0.03642, 0.927, 0.0364, 0.927, 0.03424, 0.9186, 0.03424, 0.9186, 0.03216, 0.9186, 0.03216, 0.9187, 0.0364, 0.927, 0.03642, 0.927, 0.03679, 0.9257, 0.03676, 0.9257, 0.02968, 0.9212, 0.02966, 0.9212, 0.02972, 0.9257, 0.02974, 0.9257, 0.03091, 0.9278, 0.0309, 0.9278, 0.0321, 0.9282, 0.03211, 0.9282, 0.03676, 0.9257, 0.03679, 0.9257, 0.03678, 0.9211, 0.03676, 0.9211, 0.03007, 0.9269, 0.03005, 0.9269, 0.0309, 0.9278, 0.03091, 0.9278, 0.03424, 0.9186, 0.03429, 0.9184, 0.0321, 0.9185, 0.03216, 0.9186, 0.03642, 0.927, 0.03655, 0.9271, 0.0369, 0.9258, 0.03679, 0.9257, 0.02966, 0.9212, 0.02954, 0.9211, 0.0296, 0.9258, 0.02972, 0.9257, 0.0309, 0.9278, 0.03079, 0.928, 0.03204, 0.9284, 0.0321, 0.9282, 0.03679, 0.9257, 0.0369, 0.9258, 0.0369, 0.921, 0.03678, 0.9211, 0.03005, 0.9269, 0.02992, 0.927, 0.03079, 0.928, 0.0309, 0.9278, 0.02999, 0.9199, 0.02986, 0.9198, 0.02954, 0.9211, 0.02966, 0.9212, 0.0321, 0.9282, 0.03204, 0.9284, 0.03424, 0.9284, 0.03419, 0.9282, 0.02972, 0.9257, 0.0296, 0.9258, 0.02992, 0.927, 0.03005, 0.9269, 0.0309, 0.919, 0.03079, 0.9188, 0.02986, 0.9198, 0.02999, 0.9199, 0.03548, 0.919, 0.03558, 0.9187, 0.03429, 0.9184, 0.03424, 0.9186, 0.03216, 0.9186, 0.0321, 0.9185, 0.03079, 0.9188, 0.0309, 0.919, 0.0364, 0.9198, 0.03653, 0.9197, 0.03558, 0.9187, 0.03548, 0.919, 0.03419, 0.9282, 0.03424, 0.9284, 0.03558, 0.9281, 0.03548, 0.9279, 0.03678, 0.9211, 0.0369, 0.921, 0.03653, 0.9197, 0.0364, 0.9198, 0.03548, 0.9279, 0.03558, 0.9281, 0.03655, 0.9271, 0.03642, 0.927, 0.03061, 0.9204, 0.03078, 0.9206, 0.03144, 0.92, 0.03132, 0.9197, 0.03406, 0.9194, 0.034, 0.9196, 0.03496, 0.9199, 0.03508, 0.9197, 0.03132, 0.9197, 0.03144, 0.92, 0.03242, 0.9196, 0.03235, 0.9194, 0.03508, 0.9197, 0.03496, 0.9199, 0.03563, 0.9206, 0.03579, 0.9204, 0.03506, 0.9272, 0.03494, 0.9269, 0.03395, 0.9272, 0.03401, 0.9275, 0.03579, 0.9204, 0.03563, 0.9206, 0.03593, 0.9215, 0.03611, 0.9214, 0.03579, 0.9264, 0.03562, 0.9262, 0.03494, 0.9269, 0.03506, 0.9272, 0.03235, 0.9194, 0.03242, 0.9196, 0.034, 0.9196, 0.03406, 0.9194, 0.03611, 0.9254, 0.03592, 0.9253, 0.03562, 0.9262, 0.03579, 0.9264, 0.03037, 0.9254, 0.03055, 0.9253, 0.03051, 0.9216, 0.03033, 0.9215, 0.03231, 0.9274, 0.03238, 0.9272, 0.03145, 0.9269, 0.03133, 0.9271, 0.03611, 0.9214, 0.03593, 0.9215, 0.03592, 0.9253, 0.03611, 0.9254, 0.03133, 0.9271, 0.03145, 0.9269, 0.03082, 0.9262, 0.03065, 0.9264, 0.03033, 0.9215, 0.03051, 0.9216, 0.03078, 0.9206, 0.03061, 0.9204, 0.03401, 0.9275, 0.03395, 0.9272, 0.03238, 0.9272, 0.03231, 0.9274, 0.03065, 0.9264, 0.03082, 0.9262, 0.03055, 0.9253, 0.03037, 0.9254, 0.03039, 0.9266, 0.03007, 0.9269, 0.03091, 0.9278, 0.03112, 0.9274, 0.03639, 0.9256, 0.03676, 0.9257, 0.03676, 0.9211, 0.0364, 0.9212, 0.03112, 0.9274, 0.03091, 0.9278, 0.03211, 0.9282, 0.03219, 0.9278, 0.03004, 0.9213, 0.02968, 0.9212, 0.02974, 0.9257, 0.03009, 0.9256, 0.03606, 0.9267, 0.0364, 0.927, 0.03676, 0.9257, 0.03639, 0.9256, 0.03417, 0.919, 0.03424, 0.9186, 0.03216, 0.9187, 0.03224, 0.9191, 0.03526, 0.9275, 0.03547, 0.9279, 0.0364, 0.927, 0.03606, 0.9267, 0.0364, 0.9212, 0.03676, 0.9211, 0.03638, 0.9199, 0.03606, 0.9201, 0.03412, 0.9278, 0.03418, 0.9282, 0.03547, 0.9279, 0.03526, 0.9275, 0.03606, 0.9201, 0.03638, 0.9199, 0.03547, 0.919, 0.03527, 0.9193, 0.03224, 0.9191, 0.03216, 0.9187, 0.03091, 0.919, 0.03112, 0.9194, 0.03527, 0.9193, 0.03547, 0.919, 0.03424, 0.9186, 0.03417, 0.919, 0.03112, 0.9194, 0.03091, 0.919, 0.03001, 0.9199, 0.03034, 0.9202, 0.03009, 0.9256, 0.02974, 0.9257, 0.03007, 0.9269, 0.03039, 0.9266, 0.03219, 0.9278, 0.03211, 0.9282, 0.03418, 0.9282, 0.03412, 0.9278, 0.03034, 0.9202, 0.03001, 0.9199, 0.02968, 0.9212, 0.03004, 0.9213, 0.03064, 0.9264, 0.03065, 0.9264, 0.03037, 0.9254, 0.03035, 0.9254, 0.03402, 0.9275, 0.03401, 0.9275, 0.03231, 0.9274, 0.03231, 0.9275, 0.03031, 0.9214, 0.03033, 0.9215, 0.03061, 0.9204, 0.0306, 0.9204, 0.03132, 0.9271, 0.03133, 0.9271, 0.03065, 0.9264, 0.03064, 0.9264, 0.03613, 0.9214, 0.03611, 0.9214, 0.03611, 0.9254, 0.03613, 0.9254, 0.03231, 0.9275, 0.03231, 0.9274, 0.03133, 0.9271, 0.03132, 0.9271, 0.03035, 0.9254, 0.03037, 0.9254, 0.03033, 0.9215, 0.03031, 0.9214, 0.03613, 0.9254, 0.03611, 0.9254, 0.03579, 0.9264, 0.0358, 0.9264, 0.03235, 0.9194, 0.03235, 0.9194, 0.03406, 0.9194, 0.03407, 0.9194, 0.0358, 0.9264, 0.03579, 0.9264, 0.03506, 0.9272, 0.03507, 0.9272, 0.03581, 0.9204, 0.03579, 0.9204, 0.03611, 0.9214, 0.03613, 0.9214, 0.03507, 0.9272, 0.03506, 0.9272, 0.03401, 0.9275, 0.03402, 0.9275, 0.03509, 0.9197, 0.03508, 0.9197, 0.03579, 0.9204, 0.03581, 0.9204, 0.03131, 0.9197, 0.03132, 0.9197, 0.03235, 0.9194, 0.03235, 0.9194, 0.03407, 0.9194, 0.03406, 0.9194, 0.03508, 0.9197, 0.03509, 0.9197, 0.0306, 0.9204, 0.03061, 0.9204, 0.03132, 0.9197, 0.03131, 0.9197])
me_cube_001.materials.append(mat_material)
me_cube_001.use_mirror_vertex_groups = False
me_cube_001.update()

# ---- objects
ob_cube = bpy.data.objects.new('Cube', me_cube)
ob_cube_001 = bpy.data.objects.new('Cube.001', me_cube_001)

# ---- transforms, parenting, visibility, modifiers, constraints
ob_cube.location = (0.0, 0.0, 0.0)
ob_cube.lock_rotations_4d = False
ob_cube.empty_display_type = 'ARROWS'
ob_cube.lineart.crease_threshold = 0.0
ob_cube_001.location = (0.0, 0.0, 0.0)
ob_cube_001.lock_rotations_4d = False
ob_cube_001.empty_display_type = 'ARROWS'
ob_cube_001.lineart.crease_threshold = 0.0

# ---- collection membership
col_collection.objects.link(ob_cube)
col_collection.objects.link(ob_cube_001)

# ---- scene / render settings (as saved in the file)
scene.frame_start = 1; scene.frame_end = 250; scene.frame_set(0)
scene.render.engine = 'BLENDER_EEVEE_NEXT'
scene.cycles.sampling_pattern = 'TABULATED_SOBOL'
scene.cycles.use_light_tree = False
scene.view_settings.view_transform = 'Filmic'
bpy.context.view_layer.update()

# ---- added for rendering (the .blend has no active camera and no usable light): camera, sun
cam_auto = bpy.data.cameras.new('AutoCamera')
cam_auto.lens = 50.0
cam_auto.sensor_width = 36.0
cam_auto.clip_end = 1000.0
ob_auto_camera = bpy.data.objects.new('AutoCamera', cam_auto)
scene.collection.objects.link(ob_auto_camera)
ob_auto_camera.location = (3.18282, -3.81938, 2.63375)
ob_auto_camera.rotation_euler = (1.09748, -7.21219e-08, 0.694738)
scene.camera = ob_auto_camera
light_auto_sun = bpy.data.lights.new('AutoSun', 'SUN')
light_auto_sun.energy = 3.0
light_auto_sun.angle = 0.0523599
ob_auto_sun = bpy.data.objects.new('AutoSun', light_auto_sun)
scene.collection.objects.link(ob_auto_sun)
ob_auto_sun.rotation_euler = (0.872665, 0.174533, 0.523599)
bpy.context.view_layer.update()
